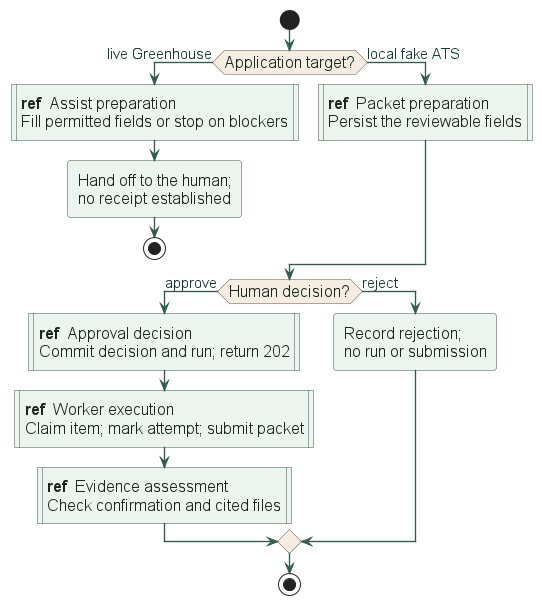

The diagram above was rendered by PlantUML. Its source (embedded in the PNG):
@startuml interaction-overview
!include _theme.puml
' Call-style action nodes reference the named interactions; the two targets are not interchangeable.
start
if (Application target?) then (live Greenhouse)
  :<b>ref</b>  Assist preparation\nFill permitted fields or stop on blockers|
  :Hand off to the human;\nno receipt established;
  stop
else (local fake ATS)
  :<b>ref</b>  Packet preparation\nPersist the reviewable fields|
endif
if (Human decision?) then (approve)
  :<b>ref</b>  Approval decision\nCommit decision and run; return 202|
  :<b>ref</b>  Worker execution\nClaim item; mark attempt; submit packet|
  :<b>ref</b>  Evidence assessment\nCheck confirmation and cited files|
else (reject)
  :Record rejection;\nno run or submission;
endif
stop
@enduml